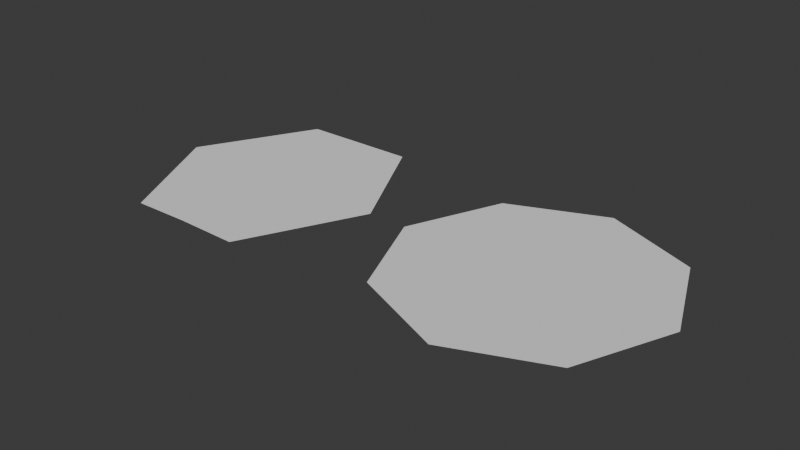 # Source: OctagonTopology.blend  (saved by Blender 4.5.91; exported with 4.5.12 LTS)
import bpy
from mathutils import Matrix  # noqa: F401  (used for matrix-valued properties, if any)

bpy.ops.wm.read_factory_settings(use_empty=True)
scene = bpy.context.scene
scene.name = 'Scene'

# ---- collections
col_collection = bpy.data.collections.new('Collection'); scene.collection.children.link(col_collection)

# ---- world
world_world = bpy.data.worlds.new('World'); scene.world = world_world
world_world.use_nodes = True; world_world.node_tree.nodes.clear()
_N = world_world.node_tree.nodes; _L = world_world.node_tree.links
n0 = _N.new('ShaderNodeOutputWorld'); n0.name = 'World Output'; n0.location = (200, 100)
n1 = _N.new('ShaderNodeBackground'); n1.name = 'Background'; n1.location = (-200, 100)
n1.inputs[0].default_value = (0.05088, 0.05088, 0.05088, 1.0)
_L.new(n1.outputs[0], n0.inputs[0])
n0.is_active_output = True
world_world.color = (0.05088, 0.05088, 0.05088)
world_world.sun_shadow_jitter_overblur = 0.0

# ---- meshes
me_circle = bpy.data.meshes.new('Circle')
me_circle.from_pydata([(0.002691, 0.4048, 0.001406), (-0.1843, 0.4028, 0.001406), (-0.3917, 0.01348, 0.001406), (-0.1877, -0.3898, 0.001406), (0.004947, -0.3854, 0.001406), (0.2167, -0.3893, 0.001406), (0.4103, 0.0114, 0.001406), (0.2092, 0.4067, 0.001406), (-0.1878, 0.2136, 0.001406), (0.002256, 0.2104, 0.001406), (-0.1978, 0.00839, 0.001406), (-0.1925, -0.1795, 0.001406), (0.008258, -0.1828, 0.001406), (0.2134, -0.1888, 0.001406), (0.2165, 0.01948, 0.001406), (0.2065, 0.2126, 0.001406), (0.005699, 0.01484, 0.001406)], [], [(3, 11, 10, 2), (1, 2, 10, 8), (4, 12, 11, 3), (5, 13, 12, 4), (6, 14, 13, 5), (7, 15, 14, 6), (0, 9, 15, 7), (10, 16, 9, 8), (16, 14, 15, 9), (11, 12, 16, 10), (12, 13, 14, 16), (1, 8, 9, 0)])
_uv = me_circle.uv_layers.new(name='UVMap')
_uv.uv.foreach_set('vector', [0.0, 0.0, 0.0, 0.0, 0.0, 0.0, 0.0, 0.0, 0.0, 0.0, 0.0, 0.0, 0.0, 0.0, 0.0, 0.0, 0.0, 0.0, 0.0, 0.0, 0.0, 0.0, 0.0, 0.0, 0.0, 0.0, 0.0, 0.0, 0.0, 0.0, 0.0, 0.0, 0.0, 0.0, 0.0, 0.0, 0.0, 0.0, 0.0, 0.0, 0.0, 0.0, 0.0, 0.0, 0.0, 0.0, 0.0, 0.0, 0.0, 0.0, 0.0, 0.0, 0.0, 0.0, 0.0, 0.0, 0.0, 0.0, 0.0, 0.0, 0.0, 0.0, 0.0, 0.0, 0.0, 0.0, 0.0, 0.0, 0.0, 0.0, 0.0, 0.0, 0.0, 0.0, 0.0, 0.0, 0.0, 0.0, 0.0, 0.0, 0.0, 0.0, 0.0, 0.0, 0.0, 0.0, 0.0, 0.0, 0.0, 0.0, 0.0, 0.0, 0.0, 0.0, 0.0, 0.0])
me_circle.update()
me_circle_001 = bpy.data.meshes.new('Circle.001')
me_circle_001.from_pydata([(6.541e-08, 0.4513, 0.0), (-0.3191, 0.3191, 0.0), (-0.4513, -1.924e-09, 0.0), (-0.3191, -0.3191, 0.0), (6.541e-08, -0.4513, 0.0), (0.3191, -0.3191, 0.0), (0.4513, -1.924e-09, 0.0), (0.3191, 0.3191, 0.0), (-0.1853, 0.1853, 0.0), (6.419e-08, 0.2621, 0.0), (-0.2621, -2.303e-09, 0.0), (-0.1853, -0.1853, 0.0), (6.419e-08, -0.2621, 0.0), (0.1853, -0.1853, 0.0), (0.2621, -2.303e-09, 0.0), (0.1853, 0.1853, 0.0), (6.541e-08, -1.924e-09, 0.0)], [], [(15, 9, 16, 14), (8, 9, 0, 1), (10, 8, 1, 2), (11, 10, 2, 3), (12, 11, 3, 4), (13, 12, 4, 5), (14, 13, 5, 6), (15, 14, 6, 7), (9, 15, 7, 0), (14, 16, 12, 13), (9, 8, 10, 16), (16, 10, 11, 12)])
_uv = me_circle_001.uv_layers.new(name='UVMap')
_uv.uv.foreach_set('vector', [0.0, 0.0, 0.0, 0.0, 0.0, 0.0, 0.0, 0.0, 0.0, 0.0, 0.0, 0.0, 0.0, 0.0, 0.0, 0.0, 0.0, 0.0, 0.0, 0.0, 0.0, 0.0, 0.0, 0.0, 0.0, 0.0, 0.0, 0.0, 0.0, 0.0, 0.0, 0.0, 0.0, 0.0, 0.0, 0.0, 0.0, 0.0, 0.0, 0.0, 0.0, 0.0, 0.0, 0.0, 0.0, 0.0, 0.0, 0.0, 0.0, 0.0, 0.0, 0.0, 0.0, 0.0, 0.0, 0.0, 0.0, 0.0, 0.0, 0.0, 0.0, 0.0, 0.0, 0.0, 0.0, 0.0, 0.0, 0.0, 0.0, 0.0, 0.0, 0.0, 0.0, 0.0, 0.0, 0.0, 0.0, 0.0, 0.0, 0.0, 0.0, 0.0, 0.0, 0.0, 0.0, 0.0, 0.0, 0.0, 0.0, 0.0, 0.0, 0.0, 0.0, 0.0, 0.0, 0.0])
me_circle_001.update()

# ---- objects
ob_circle = bpy.data.objects.new('Circle', me_circle)
ob_circle_001 = bpy.data.objects.new('Circle.001', me_circle_001)

# ---- transforms, parenting, visibility, modifiers, constraints
ob_circle.location = (-0.0083, -0.01222, 0.0)
ob_circle_001.location = (0.987, 0.0, 0.0)

# ---- collection membership
col_collection.objects.link(ob_circle)
col_collection.objects.link(ob_circle_001)

# ---- scene / render settings (as saved in the file)
scene.frame_start = 1; scene.frame_end = 250; scene.frame_set(1)
scene.render.engine = 'BLENDER_EEVEE_NEXT'
bpy.context.view_layer.update()

# ---- added for rendering (the .blend has no active camera and no usable light): camera, sun
cam_auto = bpy.data.cameras.new('AutoCamera')
cam_auto.lens = 50.0
cam_auto.sensor_width = 36.0
cam_auto.clip_end = 1000.0
ob_auto_camera = bpy.data.objects.new('AutoCamera', cam_auto)
scene.collection.objects.link(ob_auto_camera)
ob_auto_camera.location = (2.41399, -2.27381, 1.51658)
ob_auto_camera.rotation_euler = (1.09748, -7.21219e-08, 0.694738)
scene.camera = ob_auto_camera
light_auto_sun = bpy.data.lights.new('AutoSun', 'SUN')
light_auto_sun.energy = 3.0
light_auto_sun.angle = 0.0523599
ob_auto_sun = bpy.data.objects.new('AutoSun', light_auto_sun)
scene.collection.objects.link(ob_auto_sun)
ob_auto_sun.rotation_euler = (0.872665, 0.174533, 0.523599)
bpy.context.view_layer.update()
